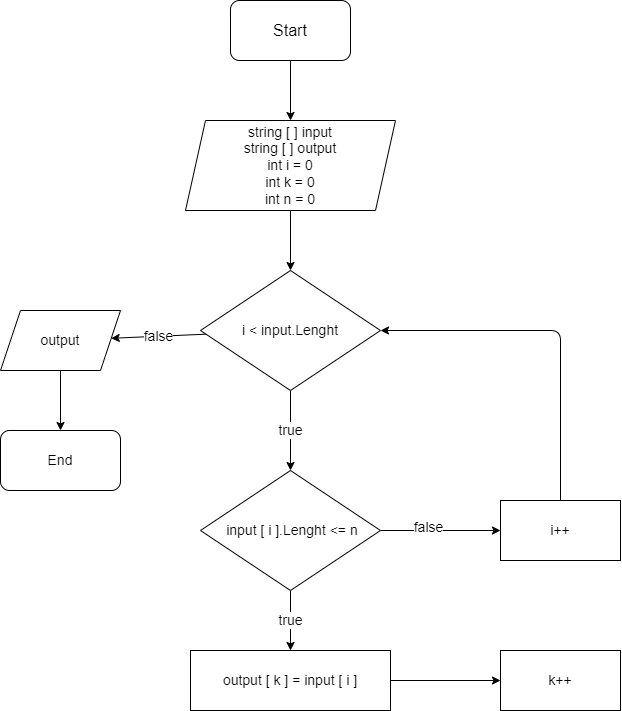

The diagram above was exported from draw.io. Its source (the exported page's mxGraphModel, read from the mxfile embedded in the PNG):
<mxGraphModel dx="1347" dy="383" grid="1" gridSize="10" guides="1" tooltips="1" connect="1" arrows="1" fold="1" page="1" pageScale="1" pageWidth="827" pageHeight="1169" math="0" shadow="0">
  <root>
    <mxCell id="0" />
    <mxCell id="1" parent="0" />
    <mxCell id="5" value="" style="edgeStyle=none;html=1;fontSize=14;" edge="1" parent="1" source="3" target="4">
      <mxGeometry relative="1" as="geometry" />
    </mxCell>
    <mxCell id="3" value="&lt;font size=&quot;3&quot;&gt;Start&lt;/font&gt;" style="rounded=1;whiteSpace=wrap;html=1;" vertex="1" parent="1">
      <mxGeometry x="330" y="40" width="120" height="60" as="geometry" />
    </mxCell>
    <mxCell id="7" value="" style="edgeStyle=none;html=1;fontSize=14;" edge="1" parent="1" source="4" target="6">
      <mxGeometry relative="1" as="geometry" />
    </mxCell>
    <mxCell id="4" value="string [ ] input&lt;br&gt;string [ ] output&lt;br&gt;int i = 0&lt;br&gt;int k = 0&lt;br&gt;int n = 0&lt;br&gt;" style="shape=parallelogram;perimeter=parallelogramPerimeter;whiteSpace=wrap;html=1;fixedSize=1;fontSize=14;" vertex="1" parent="1">
      <mxGeometry x="285" y="160" width="210" height="90" as="geometry" />
    </mxCell>
    <mxCell id="9" value="false" style="edgeStyle=none;html=1;fontSize=14;" edge="1" parent="1" source="6" target="8">
      <mxGeometry relative="1" as="geometry" />
    </mxCell>
    <mxCell id="13" value="true" style="edgeStyle=none;html=1;fontSize=14;" edge="1" parent="1" source="6" target="12">
      <mxGeometry relative="1" as="geometry" />
    </mxCell>
    <mxCell id="6" value="i &amp;lt; input.Lenght" style="rhombus;whiteSpace=wrap;html=1;fontSize=14;" vertex="1" parent="1">
      <mxGeometry x="300" y="310" width="180" height="120" as="geometry" />
    </mxCell>
    <mxCell id="11" value="" style="edgeStyle=none;html=1;fontSize=14;" edge="1" parent="1" source="8" target="10">
      <mxGeometry relative="1" as="geometry" />
    </mxCell>
    <mxCell id="8" value="output" style="shape=parallelogram;perimeter=parallelogramPerimeter;whiteSpace=wrap;html=1;fixedSize=1;fontSize=14;" vertex="1" parent="1">
      <mxGeometry x="100" y="350" width="120" height="60" as="geometry" />
    </mxCell>
    <mxCell id="10" value="End" style="rounded=1;whiteSpace=wrap;html=1;fontSize=14;" vertex="1" parent="1">
      <mxGeometry x="100" y="470" width="120" height="60" as="geometry" />
    </mxCell>
    <mxCell id="15" value="true" style="edgeStyle=none;html=1;fontSize=14;" edge="1" parent="1" source="12" target="14">
      <mxGeometry relative="1" as="geometry" />
    </mxCell>
    <mxCell id="19" value="" style="edgeStyle=none;html=1;fontSize=14;" edge="1" parent="1" source="12" target="17">
      <mxGeometry relative="1" as="geometry" />
    </mxCell>
    <mxCell id="20" value="false" style="edgeLabel;html=1;align=center;verticalAlign=middle;resizable=0;points=[];fontSize=14;" vertex="1" connectable="0" parent="19">
      <mxGeometry x="-0.2088" y="4" relative="1" as="geometry">
        <mxPoint as="offset" />
      </mxGeometry>
    </mxCell>
    <mxCell id="12" value="&amp;nbsp;input [ i ].Lenght &amp;lt;= n" style="rhombus;whiteSpace=wrap;html=1;fontSize=14;" vertex="1" parent="1">
      <mxGeometry x="300" y="510" width="180" height="120" as="geometry" />
    </mxCell>
    <mxCell id="18" value="" style="edgeStyle=none;html=1;fontSize=14;" edge="1" parent="1" source="14" target="16">
      <mxGeometry relative="1" as="geometry" />
    </mxCell>
    <mxCell id="14" value="output [ k ] = input [ i ]" style="rounded=0;whiteSpace=wrap;html=1;fontSize=14;" vertex="1" parent="1">
      <mxGeometry x="290" y="690" width="200" height="60" as="geometry" />
    </mxCell>
    <mxCell id="16" value="k++" style="rounded=0;whiteSpace=wrap;html=1;fontSize=14;" vertex="1" parent="1">
      <mxGeometry x="600" y="690" width="120" height="60" as="geometry" />
    </mxCell>
    <mxCell id="21" style="edgeStyle=none;html=1;entryX=1;entryY=0.5;entryDx=0;entryDy=0;fontSize=14;" edge="1" parent="1" source="17" target="6">
      <mxGeometry relative="1" as="geometry">
        <Array as="points">
          <mxPoint x="660" y="370" />
        </Array>
      </mxGeometry>
    </mxCell>
    <mxCell id="17" value="i++" style="rounded=0;whiteSpace=wrap;html=1;fontSize=14;" vertex="1" parent="1">
      <mxGeometry x="600" y="540" width="120" height="60" as="geometry" />
    </mxCell>
  </root>
</mxGraphModel>